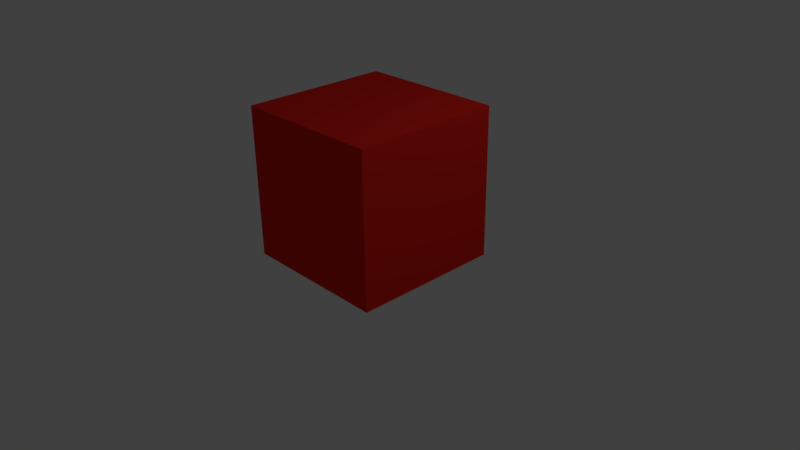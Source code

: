 # Source: landmaster.blend  (saved by Blender 2.78.0; exported with 4.5.12 LTS)
import bpy
from mathutils import Matrix  # noqa: F401  (used for matrix-valued properties, if any)

bpy.ops.wm.read_factory_settings(use_empty=True)
scene = bpy.context.scene
scene.name = 'Scene'

# ---- collections
col_collection_1 = bpy.data.collections.new('Collection 1'); scene.collection.children.link(col_collection_1)

# ---- materials (node trees are filled in below, after node groups)
mat_material = bpy.data.materials.new('Material')
mat_material.alpha_threshold = 0.0
mat_material.use_transparent_shadow = False
mat_material.diffuse_color = (0.7991, 0.02029, 0.01229, 1.0)
mat_material.specular_color = (0.7991, 0.02029, 0.01229)
mat_material.roughness = 0.5

# ---- material node trees

# ---- world
world_world = bpy.data.worlds.new('World'); scene.world = world_world
world_world.color = (0.05088, 0.05088, 0.05088)
world_world.use_sun_shadow = False
world_world.sun_shadow_jitter_overblur = 0.0
world_world.cycles.sampling_method = 'MANUAL'

# ---- cameras
cam_camera = bpy.data.cameras.new('Camera')
cam_camera.clip_end = 100.0
cam_camera.lens = 35.0
cam_camera.sensor_width = 32.0
cam_camera.sensor_height = 18.0
cam_camera.ortho_scale = 7.314
cam_camera.dof.focus_distance = 0.0
cam_camera.dof.aperture_fstop = 128.0

# ---- lights
light_lamp = bpy.data.lights.new('Lamp', 'POINT')
light_lamp.transmission_factor = 0.0
light_lamp.cutoff_distance = 30.0
light_lamp.energy = 100.0
light_lamp.shadow_buffer_clip_start = 1.001
light_lamp.shadow_soft_size = 0.1
light_lamp.shadow_maximum_resolution = 0.006
light_lamp.use_absolute_resolution = True

# ---- meshes
me_cube = bpy.data.meshes.new('Cube')
me_cube.from_pydata([(1.0, 1.0, 0.0), (1.0, -1.0, 0.0), (-1.0, -1.0, 0.0), (-1.0, 1.0, 0.0), (1.0, 1.0, 2.0), (1.0, -1.0, 2.0), (-1.0, -1.0, 2.0), (-1.0, 1.0, 2.0)], [], [(0, 1, 2, 3), (4, 7, 6, 5), (0, 4, 5, 1), (1, 5, 6, 2), (2, 6, 7, 3), (4, 0, 3, 7)])
me_cube.materials.append(mat_material)
me_cube.use_remesh_preserve_volume = False
me_cube.use_remesh_preserve_attributes = False
me_cube.use_mirror_vertex_groups = False
me_cube.update()

# ---- objects
ob_landmaster = bpy.data.objects.new('landmaster', me_cube)
ob_lamp = bpy.data.objects.new('Lamp', light_lamp)
ob_camera = bpy.data.objects.new('Camera', cam_camera)

# ---- transforms, parenting, visibility, modifiers, constraints
ob_landmaster.location = (0.0, 0.0, 0.0)
ob_landmaster.lock_rotations_4d = False
ob_landmaster.empty_display_type = 'ARROWS'
ob_landmaster.lineart.crease_threshold = 0.0
ob_lamp.location = (4.076, 1.005, 5.904)
ob_lamp.rotation_euler = (0.6503, 0.05522, 1.866)
ob_lamp.lock_rotations_4d = False
ob_lamp.empty_display_type = 'ARROWS'
ob_lamp.color = (0.0, 0.0, 0.0, 0.0)
ob_lamp.lineart.crease_threshold = 0.0
ob_camera.location = (7.481, -6.508, 5.344)
ob_camera.rotation_euler = (1.109, 0.01082, 0.8149)
ob_camera.lock_rotations_4d = False
ob_camera.empty_display_type = 'ARROWS'
ob_camera.color = (0.0, 0.0, 0.0, 0.0)
ob_camera.display_type = 'WIRE'
ob_camera.lineart.crease_threshold = 0.0

# ---- collection membership
col_collection_1.objects.link(ob_landmaster)
col_collection_1.objects.link(ob_lamp)
col_collection_1.objects.link(ob_camera)

# ---- scene / render settings (as saved in the file)
scene.camera = ob_camera
scene.frame_start = 1; scene.frame_end = 250; scene.frame_set(1)
scene.render.engine = 'BLENDER_EEVEE_NEXT'
scene.render.image_settings.file_format = 'JPEG'
scene.render.image_settings.color_mode = 'RGB'
scene.render.image_settings.quality = 50
scene.render.resolution_percentage = 50
scene.render.dither_intensity = 0.0
scene.cycles.use_denoising = False
scene.cycles.samples = 128
scene.cycles.sampling_pattern = 'TABULATED_SOBOL'
scene.cycles.light_sampling_threshold = 0.0
scene.cycles.use_adaptive_sampling = False
scene.cycles.use_light_tree = False
scene.cycles.blur_glossy = 0.0
scene.cycles.sample_clamp_indirect = 0.0
scene.view_settings.view_transform = 'Standard'
bpy.context.view_layer.update()
